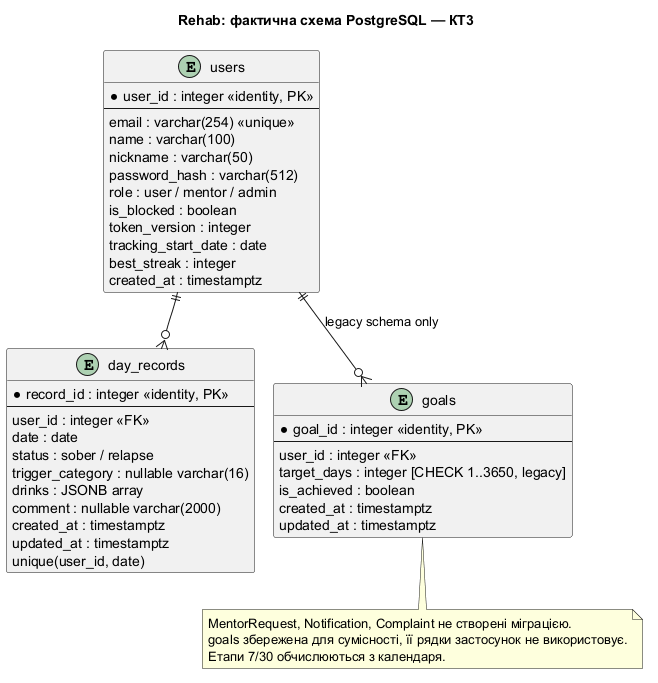

The diagram above was rendered by PlantUML. Its source (embedded in the PNG):
@startuml
!pragma layout smetana
title Rehab: фактична схема PostgreSQL — КТ3
entity users {
  * user_id : integer <<identity, PK>>
  --
  email : varchar(254) <<unique>>
  name : varchar(100)
  nickname : varchar(50)
  password_hash : varchar(512)
  role : user / mentor / admin
  is_blocked : boolean
  token_version : integer
  tracking_start_date : date
  best_streak : integer
  created_at : timestamptz
}
entity day_records {
  * record_id : integer <<identity, PK>>
  --
  user_id : integer <<FK>>
  date : date
  status : sober / relapse
  trigger_category : nullable varchar(16)
  drinks : JSONB array
  comment : nullable varchar(2000)
  created_at : timestamptz
  updated_at : timestamptz
  unique(user_id, date)
}
entity goals {
  * goal_id : integer <<identity, PK>>
  --
  user_id : integer <<FK>>
  target_days : integer [CHECK 1..3650, legacy]
  is_achieved : boolean
  created_at : timestamptz
  updated_at : timestamptz
}
users ||--o{ day_records
users ||--o{ goals : legacy schema only
note bottom
MentorRequest, Notification, Complaint не створені міграцією.
goals збережена для сумісності, її рядки застосунок не використовує.
Етапи 7/30 обчислюються з календаря.
end note
@enduml